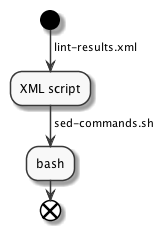

The diagram above was rendered by PlantUML. Its source (embedded in the PNG):
@startuml

skinparam monochrome true

start
-> lint-results.xml;
:XML script;
-> sed-commands.sh;
:bash;
end

@enduml